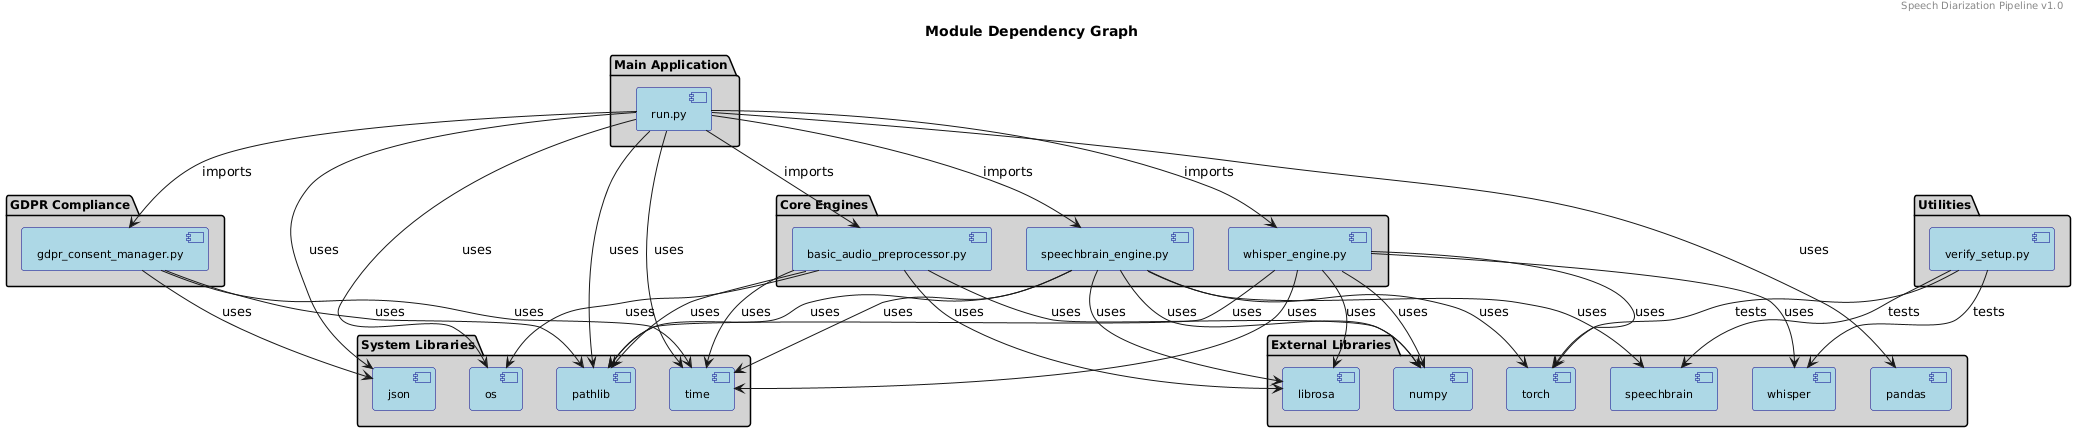

The diagram above was rendered by PlantUML. Its source (embedded in the PNG):
@startuml
skinparam backgroundColor white
skinparam component {
    BackgroundColor lightblue
    BorderColor darkblue
    FontSize 11
    FontName Arial
}

skinparam package {
    BackgroundColor lightgray
    BorderColor black
    FontSize 12
    FontWeight bold
}

title Module Dependency Graph
header Speech Diarization Pipeline v1.0

package "Main Application" {
    [run.py] as MAIN
}

package "Core Engines" {
    [whisper_engine.py] as WE
    [speechbrain_engine.py] as SBE
    [basic_audio_preprocessor.py] as BAP
}

package "GDPR Compliance" {
    [gdpr_consent_manager.py] as GCM
}

package "Utilities" {
    [verify_setup.py] as VS
}

package "External Libraries" {
    [torch] as TORCH
    [whisper] as WHISPER
    [speechbrain] as SPEECHBRAIN
    [librosa] as LIBROSA
    [pandas] as PANDAS
    [numpy] as NUMPY
}

package "System Libraries" {
    [pathlib] as PATHLIB
    [json] as JSON
    [os] as OS
    [time] as TIME
}

' Main dependencies
MAIN --> WE : imports
MAIN --> SBE : imports
MAIN --> BAP : imports
MAIN --> GCM : imports

' Engine dependencies
WE --> TORCH : uses
WE --> WHISPER : uses
WE --> LIBROSA : uses
WE --> NUMPY : uses

SBE --> TORCH : uses
SBE --> SPEECHBRAIN : uses
SBE --> LIBROSA : uses
SBE --> NUMPY : uses

BAP --> LIBROSA : uses
BAP --> NUMPY : uses

' Utility dependencies
GCM --> JSON : uses
GCM --> PATHLIB : uses
GCM --> TIME : uses

VS --> TORCH : tests
VS --> WHISPER : tests
VS --> SPEECHBRAIN : tests

' Common dependencies
MAIN --> PANDAS : uses
MAIN --> JSON : uses
MAIN --> OS : uses
MAIN --> TIME : uses
MAIN --> PATHLIB : uses

WE --> PATHLIB : uses
WE --> TIME : uses
SBE --> PATHLIB : uses
SBE --> TIME : uses
BAP --> PATHLIB : uses
BAP --> TIME : uses
BAP --> OS : uses
@enduml